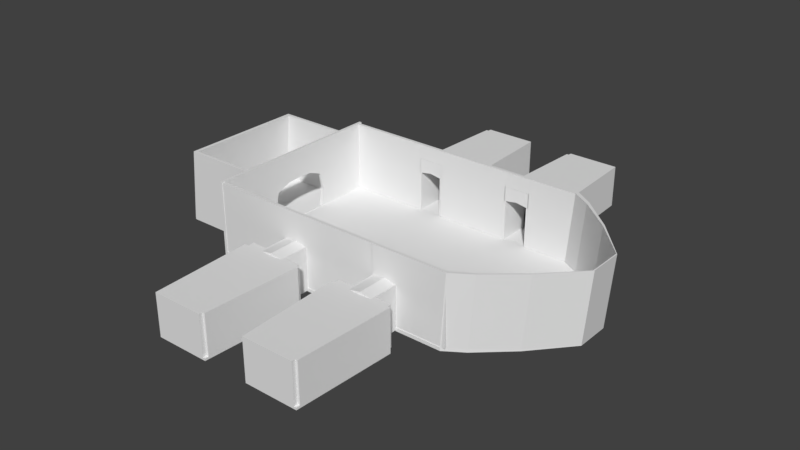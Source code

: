 # Source: Cube.blend  (saved by Blender 2.77.0; exported with 4.5.12 LTS)
import bpy
from mathutils import Matrix  # noqa: F401  (used for matrix-valued properties, if any)

bpy.ops.wm.read_factory_settings(use_empty=True)
scene = bpy.context.scene
scene.name = 'Scene'

# ---- collections
col_collection_1 = bpy.data.collections.new('Collection 1'); scene.collection.children.link(col_collection_1)

# ---- materials (node trees are filled in below, after node groups)
mat_tomb = bpy.data.materials.new('tomb')
mat_tomb.alpha_threshold = 0.0
mat_tomb.use_transparent_shadow = False
mat_tomb.roughness = 0.5

# ---- material node trees

# ---- world
world_world = bpy.data.worlds.new('World'); scene.world = world_world
world_world.color = (0.05088, 0.05088, 0.05088)
world_world.use_sun_shadow = False
world_world.sun_shadow_jitter_overblur = 0.0
world_world.cycles.sampling_method = 'MANUAL'

# ---- meshes
me_cube_001 = bpy.data.meshes.new('Cube.001')
me_cube_001.from_pydata([(-35.97, -14.51, -4.12), (-35.97, -14.51, -3.295), (-35.97, 16.49, -4.12), (-35.97, 16.49, -3.295), (-17.28, -14.51, -4.12), (-17.28, -14.51, -3.295), (-17.28, 16.49, -4.12), (-17.28, 16.49, -3.295), (-17.28, -21.98, -4.12), (-17.28, -21.98, -3.295), (-17.28, 23.96, -4.12), (-17.28, 23.96, -3.295), (44.14, -21.98, -4.12), (44.14, -21.98, -3.295), (44.14, 23.96, -4.12), (44.14, 23.96, -3.295), (48.72, -19.03, -4.067), (48.72, -19.03, -3.348), (48.72, 21.01, -4.067), (48.72, 21.01, -3.348), (56.52, -12.14, -3.943), (56.52, -12.14, -3.471), (56.52, 14.12, -3.943), (56.52, 14.12, -3.471), (64.59, -3.192, -3.782), (64.59, -3.192, -3.632), (64.59, 5.173, -3.782), (64.59, 5.173, -3.632), (-16.59, 23.96, -3.295), (-16.59, 23.96, -4.12), (-16.59, -21.98, -4.12), (-16.59, -21.98, -3.295), (-35.09, 16.49, -3.295), (-35.09, 16.49, -4.12), (-35.09, -14.51, -3.295), (-35.09, -14.51, -4.12), (-35.97, -13.88, -3.295), (-35.97, -13.88, -4.12), (-17.28, -13.88, -3.295), (-17.28, -13.88, -4.12), (-17.28, -21.04, -3.295), (-17.28, -21.04, -4.12), (44.14, -21.04, -3.295), (44.14, -21.04, -4.12), (48.72, -18.21, -3.348), (48.72, -18.21, -4.067), (56.52, -11.6, -3.471), (56.52, -11.6, -3.943), (64.59, -3.022, -3.632), (64.59, -3.022, -3.782), (-16.59, -21.04, -3.295), (-16.59, -21.04, -4.12), (-35.09, -13.88, -3.295), (-35.09, -13.88, -4.12), (-35.97, 15.78, -3.295), (-17.28, 15.78, -4.12), (-17.28, 22.91, -4.12), (44.14, 22.91, -4.12), (48.72, 20.09, -4.067), (56.52, 13.52, -3.943), (64.59, 4.982, -3.782), (-16.59, 22.91, -3.295), (-35.97, 15.78, -4.12), (-17.28, 15.78, -3.295), (-17.28, 22.91, -3.295), (44.14, 22.91, -3.295), (48.72, 20.09, -3.348), (56.52, 13.52, -3.471), (64.59, 4.982, -3.632), (-16.59, 22.91, -4.12), (-35.09, 15.78, -3.295), (-35.09, 15.78, -4.12), (64.31, 5.476, -3.788), (64.31, -3.496, -3.788), (64.31, -3.496, -3.627), (64.31, 5.476, -3.627), (64.31, -3.313, -3.627), (64.31, -3.313, -3.788), (64.31, 5.271, -3.627), (64.31, 5.271, -3.788), (-34.56, 15.78, 13.93), (-34.56, 16.49, 13.93), (-33.69, 16.49, 13.93), (-17.05, 16.49, 13.93), (-17.05, -13.88, 13.93), (-17.05, -14.51, 13.93), (-33.69, -14.51, 13.93), (-34.56, -14.51, 13.93), (45.25, -21.04, 13.77), (45.25, -21.98, 13.77), (50.12, -18.21, 13.88), (50.12, -19.03, 13.88), (50.12, 21.01, 13.88), (45.54, 23.96, 13.93), (57.93, -11.6, 13.76), (57.93, -12.14, 13.76), (57.93, 14.12, 13.76), (65.99, -3.022, 13.6), (65.99, -3.192, 13.6), (65.99, -3.192, 13.45), (65.72, -3.496, 13.6), (65.72, 5.476, 13.6), (-33.69, -13.88, 13.93), (-34.56, -13.88, 13.93), (65.99, 4.982, 13.6), (65.99, -3.022, 13.45), (-33.69, 15.78, 13.93), (65.72, -3.313, 13.6), (-17.05, 15.78, 13.93), (45.54, 22.91, 13.93), (50.12, 20.09, 13.88), (57.93, 13.52, 13.76), (65.99, 5.173, 13.6), (65.72, 5.271, 13.6), (-17.28, -14.51, 13.95), (-17.28, -14.51, 13.13), (-17.28, -21.04, 13.95), (-17.28, -21.98, 13.95), (-17.28, -21.98, 13.13), (-16.59, -21.98, 13.13), (-17.28, 23.96, 13.95), (-16.59, 23.96, 13.95), (-16.59, -21.98, 13.95), (-16.59, 22.91, 13.95), (-17.28, 22.91, 13.95), (-16.59, -21.04, 13.95), (-17.28, -14.51, 5.33), (-17.28, -14.51, 4.505), (-16.59, 23.96, 5.33), (-17.28, 23.96, 5.33), (-16.59, -21.98, 5.33), (-16.59, -21.98, 4.505), (-17.28, 22.91, 5.33), (-16.59, 22.91, 5.33), (-16.59, -21.04, 5.33), (-17.28, -21.98, 4.505), (-17.28, -21.98, 5.33), (-17.28, -21.04, 5.33), (-35.97, -3.227, -4.12), (-17.28, -3.227, -3.295), (-17.28, -5.259, -3.295), (44.14, -5.259, -3.295), (48.72, -4.457, -3.348), (56.52, -2.582, -3.471), (64.59, -0.1478, -3.632), (-16.59, -5.259, -4.12), (-35.09, -3.227, -3.295), (-35.09, -3.227, -4.12), (-35.97, -3.227, -3.295), (-17.28, -3.227, -4.12), (-17.28, -5.259, -4.12), (44.14, -5.259, -4.12), (48.72, -4.457, -4.067), (56.52, -2.582, -3.943), (64.59, -0.1478, -3.782), (-16.59, -5.259, -3.295), (64.31, -0.2303, -3.788), (64.31, -0.2303, -3.627), (65.99, -0.1478, 13.6), (-33.69, -3.227, 13.93), (-34.56, -3.227, 13.93), (65.72, -0.2303, 13.6), (-17.28, -5.259, 13.95), (-16.59, -5.259, 13.95), (-17.28, -5.259, 5.33), (-16.59, -5.259, 5.33), (-35.97, 6.277, -3.295), (-17.28, 6.277, -4.12), (-17.28, 8.824, -4.12), (44.14, 8.824, -4.12), (48.72, 7.819, -4.067), (56.52, 5.468, -3.943), (64.59, 2.417, -3.782), (-16.59, 8.824, -3.295), (64.31, 2.52, -3.627), (-34.56, 6.277, 13.93), (65.72, 2.52, 13.6), (-16.59, 8.824, 13.95), (-17.28, 8.824, 5.33), (-35.97, 6.277, -4.12), (-17.28, 6.277, -3.295), (-17.28, 8.824, -3.295), (44.14, 8.824, -3.295), (48.72, 7.819, -3.348), (56.52, 5.468, -3.471), (64.59, 2.417, -3.632), (-16.59, 8.824, -4.12), (-35.09, 6.277, -3.295), (-35.09, 6.277, -4.12), (64.31, 2.52, -3.788), (65.99, 2.417, 13.6), (-33.69, 6.277, 13.93), (-17.28, 8.824, 13.95), (-16.59, 8.824, 5.33), (-17.28, 1.783, 13.95), (-16.59, 1.783, 6.896), (-16.59, 1.783, 13.95), (-17.28, 1.783, 6.896), (-17.28, -14.51, 1.018), (-16.59, -21.98, 0.1925), (-16.59, -21.04, 1.018), (-17.28, -21.98, 0.1925), (-17.28, -21.04, 1.018), (-17.28, -14.51, 0.1925), (-16.59, -21.98, 1.018), (-17.28, -21.98, 1.018), (-16.59, -6.222, 1.018), (-17.28, -6.222, 1.018), (-16.59, 23.96, 1.018), (-17.28, 23.96, 1.018), (-17.28, 22.91, 1.018), (-16.59, 22.91, 1.018), (-17.28, 9.788, 1.018), (-16.59, 9.788, 1.018), (2.278, -21.85, -3.915), (2.278, -21.85, -3.274), (8.469, -21.85, -3.915), (8.469, -21.85, -3.274), (2.278, -29.05, -3.915), (2.278, -29.05, -3.274), (8.469, -29.05, -3.915), (8.469, -29.05, -3.274), (13.1, -29.05, -3.274), (13.1, -29.05, -3.915), (-2.354, -29.05, -3.274), (-2.354, -29.05, -3.915), (11.96, -53.79, -3.321), (11.96, -53.79, -3.867), (-1.211, -53.79, -3.321), (-1.211, -53.79, -3.867), (2.668, -21.85, -3.274), (2.668, -21.85, -3.915), (2.668, -29.05, -3.274), (2.668, -29.05, -3.915), (-1.378, -29.05, -3.274), (-1.378, -29.05, -3.915), (-0.38, -53.79, -3.321), (-0.38, -53.79, -3.867), (8.209, -21.85, -3.274), (8.209, -29.05, -3.915), (12.45, -29.05, -3.915), (11.4, -53.79, -3.867), (8.209, -21.85, -3.915), (8.209, -29.05, -3.274), (12.45, -29.05, -3.274), (11.4, -53.79, -3.321), (12.0, -52.88, -3.32), (12.0, -52.88, -3.869), (-1.254, -52.88, -3.869), (-1.254, -52.88, -3.32), (-0.417, -52.88, -3.32), (-0.417, -52.88, -3.869), (11.44, -52.88, -3.32), (11.44, -52.88, -3.869), (-1.378, -29.05, -3.274), (-2.354, -29.05, -3.274), (-0.38, -53.79, -3.321), (-1.211, -53.79, -3.321), (-1.254, -52.88, -3.32), (11.4, -53.79, -3.321), (-0.417, -52.88, -3.32), (13.1, -29.05, -3.274), (12.45, -29.05, -3.274), (11.44, -52.88, -3.32), (12.0, -52.88, -3.32), (8.209, -21.87, 6.504), (8.469, -21.87, 6.504), (8.469, -29.07, 6.504), (2.668, -29.07, 6.504), (2.278, -29.07, 6.504), (2.278, -21.87, 6.504), (2.668, -21.87, 6.504), (8.209, -29.07, 6.504), (-1.378, -29.07, 6.504), (-2.354, -29.07, 6.504), (-0.38, -53.81, 6.456), (-1.211, -53.81, 6.456), (-1.254, -52.89, 6.458), (11.4, -53.81, 6.456), (-0.417, -52.89, 6.458), (13.1, -29.07, 6.504), (12.45, -29.07, 6.504), (11.44, -52.89, 6.458), (12.0, -52.89, 6.458), (12.45, -28.09, -3.273), (12.45, -28.11, 6.505), (8.469, -28.11, 6.505), (8.469, -28.09, -3.273), (2.278, -27.51, 6.506), (2.278, -27.49, -3.272), (-1.378, -27.51, 6.506), (-1.378, -27.49, -3.272), (5.439, -29.07, 7.055), (5.439, -21.87, 7.055), (26.72, -21.85, -3.915), (26.72, -21.85, -3.274), (32.91, -21.85, -3.915), (32.91, -21.85, -3.274), (26.72, -29.05, -3.915), (26.72, -29.05, -3.274), (32.91, -29.05, -3.915), (32.91, -29.05, -3.274), (37.54, -29.05, -3.274), (37.54, -29.05, -3.915), (22.09, -29.05, -3.274), (22.09, -29.05, -3.915), (36.4, -53.79, -3.321), (36.4, -53.79, -3.867), (23.23, -53.79, -3.321), (23.23, -53.79, -3.867), (27.11, -21.85, -3.274), (27.11, -21.85, -3.915), (27.11, -29.05, -3.274), (27.11, -29.05, -3.915), (23.06, -29.05, -3.274), (23.06, -29.05, -3.915), (24.06, -53.79, -3.321), (24.06, -53.79, -3.867), (32.65, -21.85, -3.274), (32.65, -29.05, -3.915), (36.89, -29.05, -3.915), (35.84, -53.79, -3.867), (32.65, -21.85, -3.915), (32.65, -29.05, -3.274), (36.89, -29.05, -3.274), (35.84, -53.79, -3.321), (36.44, -52.88, -3.32), (36.44, -52.88, -3.869), (23.19, -52.88, -3.869), (23.19, -52.88, -3.32), (24.02, -52.88, -3.32), (24.02, -52.88, -3.869), (35.88, -52.88, -3.32), (35.88, -52.88, -3.869), (23.06, -29.05, -3.274), (22.09, -29.05, -3.274), (24.06, -53.79, -3.321), (23.23, -53.79, -3.321), (23.19, -52.88, -3.32), (35.84, -53.79, -3.321), (24.02, -52.88, -3.32), (37.54, -29.05, -3.274), (36.89, -29.05, -3.274), (35.88, -52.88, -3.32), (36.44, -52.88, -3.32), (32.65, -21.87, 6.504), (32.91, -21.87, 6.504), (32.91, -29.07, 6.504), (27.11, -29.07, 6.504), (26.72, -29.07, 6.504), (26.72, -21.87, 6.504), (27.11, -21.87, 6.504), (32.65, -29.07, 6.504), (23.06, -29.07, 6.504), (22.09, -29.07, 6.504), (24.06, -53.81, 6.456), (23.23, -53.81, 6.456), (23.19, -52.89, 6.458), (35.84, -53.81, 6.456), (24.02, -52.89, 6.458), (37.54, -29.07, 6.504), (36.89, -29.07, 6.504), (35.88, -52.89, 6.458), (36.44, -52.89, 6.458), (36.89, -28.09, -3.273), (36.89, -28.11, 6.505), (32.91, -28.11, 6.505), (32.91, -28.09, -3.273), (26.72, -27.51, 6.506), (26.72, -27.49, -3.272), (23.06, -27.51, 6.506), (23.06, -27.49, -3.272), (29.88, -29.07, 7.055), (29.88, -21.87, 7.055), (32.91, -22.5, -3.274), (32.91, -22.5, -3.915), (26.72, -22.5, -3.274), (26.72, -22.5, -3.915), (27.11, -22.5, -3.915), (32.65, -22.5, -3.915), (32.91, -22.52, 6.504), (26.72, -22.52, 6.504), (8.209, -21.11, -3.274), (8.469, -21.11, -3.274), (2.278, -21.11, -3.274), (2.668, -21.11, -3.274), (8.209, -21.12, 6.504), (8.469, -21.12, 6.504), (2.278, -21.12, 6.504), (2.668, -21.12, 6.504), (32.65, -21.11, -3.274), (32.91, -21.11, -3.274), (26.72, -21.11, -3.274), (27.11, -21.11, -3.274), (32.65, -21.12, 6.504), (32.91, -21.12, 6.504), (26.72, -21.12, 6.504), (27.11, -21.12, 6.504), (45.18, -21.87, 6.504), (45.18, -21.85, -3.274), (45.18, -21.12, 6.504), (45.18, -21.11, -3.274), (26.76, -21.87, 6.504), (26.76, -21.85, -3.274), (26.76, -21.12, 6.504), (26.76, -21.11, -3.274), (-16.81, -21.85, -3.274), (-16.81, -21.87, 6.504), (-16.81, -21.11, -3.274), (-16.81, -21.12, 6.504), (32.91, -21.87, 13.75), (32.91, -21.12, 13.75), (8.469, -21.87, 13.75), (8.469, -21.12, 13.75), (2.278, -21.87, 13.75), (2.278, -21.12, 13.75), (45.18, -21.87, 13.75), (45.18, -21.12, 13.75), (26.76, -21.87, 13.75), (26.76, -21.12, 13.75), (-16.81, -21.87, 13.75), (-16.81, -21.12, 13.75), (33.74, 23.56, -3.915), (33.74, 23.56, -3.274), (27.55, 23.56, -3.915), (27.55, 23.56, -3.274), (33.74, 30.76, -3.915), (33.74, 30.76, -3.274), (27.55, 30.76, -3.915), (27.55, 30.76, -3.274), (22.92, 30.76, -3.274), (22.92, 30.76, -3.915), (38.38, 30.76, -3.274), (38.38, 30.76, -3.915), (24.06, 55.5, -3.321), (24.06, 55.5, -3.867), (37.23, 55.5, -3.321), (37.23, 55.5, -3.867), (33.35, 23.56, -3.274), (33.35, 23.56, -3.915), (33.35, 30.76, -3.274), (33.35, 30.76, -3.915), (37.4, 30.76, -3.274), (37.4, 30.76, -3.915), (36.4, 55.5, -3.321), (36.4, 55.5, -3.867), (27.81, 23.56, -3.274), (27.81, 30.76, -3.915), (23.57, 30.76, -3.915), (24.62, 55.5, -3.867), (27.81, 23.56, -3.915), (27.81, 30.76, -3.274), (23.57, 30.76, -3.274), (24.62, 55.5, -3.321), (24.02, 54.58, -3.32), (24.02, 54.58, -3.869), (37.28, 54.58, -3.869), (37.28, 54.58, -3.32), (36.44, 54.58, -3.32), (36.44, 54.58, -3.869), (24.58, 54.58, -3.32), (24.58, 54.58, -3.869), (37.4, 30.76, -3.274), (38.38, 30.76, -3.274), (36.4, 55.5, -3.321), (37.23, 55.5, -3.321), (37.28, 54.58, -3.32), (24.62, 55.5, -3.321), (36.44, 54.58, -3.32), (22.92, 30.76, -3.274), (23.57, 30.76, -3.274), (24.58, 54.58, -3.32), (24.02, 54.58, -3.32), (27.81, 23.58, 6.504), (27.55, 23.58, 6.504), (27.55, 30.78, 6.504), (33.35, 30.78, 6.504), (33.74, 30.78, 6.504), (33.74, 23.58, 6.504), (33.35, 23.58, 6.504), (27.81, 30.78, 6.504), (37.4, 30.78, 6.504), (38.38, 30.78, 6.504), (36.4, 55.52, 6.456), (37.23, 55.52, 6.456), (37.28, 54.6, 6.458), (24.62, 55.52, 6.456), (36.44, 54.6, 6.458), (22.92, 30.78, 6.504), (23.57, 30.78, 6.504), (24.58, 54.6, 6.458), (24.02, 54.6, 6.458), (23.57, 29.8, -3.273), (23.57, 29.82, 6.505), (27.55, 29.82, 6.505), (27.55, 29.8, -3.273), (33.74, 29.21, 6.506), (33.74, 29.19, -3.272), (37.4, 29.21, 6.506), (37.4, 29.19, -3.272), (30.58, 30.78, 7.055), (30.58, 23.58, 7.055), (9.304, 23.56, -3.915), (9.304, 23.56, -3.274), (3.112, 23.56, -3.915), (3.112, 23.56, -3.274), (9.304, 30.76, -3.915), (9.304, 30.76, -3.274), (3.113, 30.76, -3.915), (3.113, 30.76, -3.274), (-1.519, 30.76, -3.274), (-1.519, 30.76, -3.915), (13.94, 30.76, -3.274), (13.94, 30.76, -3.915), (-0.3764, 55.5, -3.321), (-0.3764, 55.5, -3.867), (12.79, 55.5, -3.321), (12.79, 55.5, -3.867), (8.913, 23.56, -3.274), (8.913, 23.56, -3.915), (8.913, 30.76, -3.274), (8.913, 30.76, -3.915), (12.96, 30.76, -3.274), (12.96, 30.76, -3.915), (11.96, 55.5, -3.321), (11.96, 55.5, -3.867), (3.373, 23.56, -3.274), (3.373, 30.76, -3.915), (-0.8694, 30.76, -3.915), (0.1769, 55.5, -3.867), (3.373, 23.56, -3.915), (3.373, 30.76, -3.274), (-0.8694, 30.76, -3.274), (0.1769, 55.5, -3.321), (-0.4187, 54.58, -3.32), (-0.4187, 54.58, -3.869), (12.84, 54.58, -3.869), (12.84, 54.58, -3.32), (12.0, 54.58, -3.32), (12.0, 54.58, -3.869), (0.1382, 54.58, -3.32), (0.1382, 54.58, -3.869), (12.96, 30.76, -3.274), (13.94, 30.76, -3.274), (11.96, 55.5, -3.321), (12.79, 55.5, -3.321), (12.84, 54.58, -3.32), (0.1769, 55.5, -3.321), (12.0, 54.58, -3.32), (-1.519, 30.76, -3.274), (-0.8694, 30.76, -3.274), (0.1382, 54.58, -3.32), (-0.4187, 54.58, -3.32), (3.373, 23.58, 6.504), (3.112, 23.58, 6.504), (3.113, 30.78, 6.504), (8.913, 30.78, 6.504), (9.304, 30.78, 6.504), (9.304, 23.58, 6.504), (8.913, 23.58, 6.504), (3.373, 30.78, 6.504), (12.96, 30.78, 6.504), (13.94, 30.78, 6.504), (11.96, 55.52, 6.456), (12.79, 55.52, 6.456), (12.84, 54.6, 6.458), (0.1769, 55.52, 6.456), (12.0, 54.6, 6.458), (-1.519, 30.78, 6.504), (-0.8694, 30.78, 6.504), (0.1382, 54.6, 6.458), (-0.4187, 54.6, 6.458), (-0.8694, 29.8, -3.273), (-0.8694, 29.82, 6.505), (3.112, 29.82, 6.505), (3.112, 29.8, -3.273), (9.304, 29.21, 6.506), (9.304, 29.19, -3.272), (12.96, 29.21, 6.506), (12.96, 29.19, -3.272), (6.143, 30.78, 7.055), (6.143, 23.58, 7.055), (3.112, 24.21, -3.274), (3.112, 24.21, -3.915), (9.304, 24.21, -3.274), (9.304, 24.21, -3.915), (8.913, 24.21, -3.915), (3.373, 24.21, -3.915), (3.112, 24.23, 6.504), (9.304, 24.23, 6.504), (27.81, 22.81, -3.274), (27.55, 22.81, -3.274), (33.74, 22.81, -3.274), (33.35, 22.81, -3.274), (27.81, 22.83, 6.504), (27.55, 22.83, 6.504), (33.74, 22.83, 6.504), (33.35, 22.83, 6.504), (3.373, 22.81, -3.274), (3.112, 22.81, -3.274), (9.304, 22.81, -3.274), (8.913, 22.81, -3.274), (3.373, 22.83, 6.504), (3.112, 22.83, 6.504), (9.304, 22.83, 6.504), (8.913, 22.83, 6.504), (-16.61, 23.58, 6.504), (-16.61, 23.56, -3.274), (-16.61, 22.83, 6.504), (-16.61, 22.81, -3.274), (9.247, 23.58, 6.504), (9.247, 23.56, -3.274), (9.247, 22.83, 6.504), (9.247, 22.81, -3.274), (45.54, 23.56, -3.274), (45.54, 23.58, 6.504), (45.54, 22.81, -3.274), (45.54, 22.83, 6.504), (3.112, 23.58, 13.75), (3.112, 22.83, 13.75), (27.55, 23.58, 13.75), (27.55, 22.83, 13.75), (33.74, 23.58, 13.75), (33.74, 22.83, 13.75), (-16.61, 23.58, 13.75), (-16.61, 22.83, 13.75), (9.247, 23.58, 13.75), (9.247, 22.83, 13.75), (45.54, 23.58, 13.75), (45.54, 22.83, 13.75), (8.209, -21.87, 13.7), (8.469, -21.87, 13.7), (2.278, -21.87, 13.7), (2.668, -21.87, 13.7), (32.65, -21.87, 13.7), (32.91, -21.87, 13.7), (26.72, -21.87, 13.7), (27.11, -21.87, 13.7), (8.209, -21.12, 13.7), (8.469, -21.12, 13.7), (2.278, -21.12, 13.7), (2.668, -21.12, 13.7), (32.65, -21.12, 13.7), (32.91, -21.12, 13.7), (26.72, -21.12, 13.7), (27.11, -21.12, 13.7), (26.72, -21.87, 10.1), (26.72, -21.12, 10.1), (27.11, -21.12, 10.1), (27.11, -21.87, 10.1), (32.91, -21.87, 10.1), (32.65, -21.87, 10.1), (32.91, -21.12, 10.1), (32.65, -21.12, 10.1), (32.65, -21.87, 6.504), (27.11, -21.87, 6.504), (29.88, -21.87, 7.055), (32.65, -21.12, 6.504), (27.11, -21.12, 6.504), (27.11, -21.12, 10.1), (27.11, -21.87, 10.1), (32.65, -21.87, 10.1), (32.65, -21.12, 10.1), (29.88, -21.87, 10.1), (29.88, -21.12, 10.1), (29.88, -21.12, 7.017), (29.88, -21.87, 7.017), (8.226, -21.87, 6.504), (2.685, -21.87, 6.504), (5.455, -21.87, 7.055), (8.226, -21.12, 6.504), (2.685, -21.12, 6.504), (2.685, -21.12, 10.1), (2.685, -21.87, 10.1), (8.226, -21.87, 10.1), (8.226, -21.12, 10.1), (5.455, -21.87, 10.1), (5.455, -21.12, 10.1), (5.455, -21.12, 7.017), (5.455, -21.87, 7.017), (3.063, 23.58, 6.504), (9.304, 23.58, 6.504), (6.183, 23.58, 7.055), (3.063, 22.83, 6.504), (9.304, 22.83, 6.504), (9.304, 22.83, 10.1), (9.304, 23.58, 10.1), (3.063, 23.58, 10.1), (3.063, 22.83, 10.1), (6.183, 23.58, 10.1), (6.183, 22.83, 10.1), (6.183, 22.83, 7.017), (6.183, 23.58, 7.017), (27.46, 23.57, 6.504), (33.84, 23.57, 6.504), (30.65, 23.57, 7.055), (27.46, 22.83, 6.504), (33.84, 22.83, 6.504), (33.84, 22.83, 10.1), (33.84, 23.57, 10.1), (27.46, 23.57, 10.1), (27.46, 22.83, 10.1), (30.65, 23.57, 10.1), (30.65, 22.83, 10.1), (30.65, 22.83, 7.017), (30.65, 23.57, 7.017), (30.36, -21.12, 13.7), (30.36, -21.87, 13.7), (29.4, -21.87, 13.7), (29.4, -21.12, 13.7), (29.4, -21.12, 10.1), (29.4, -21.87, 10.1), (30.36, -21.87, 10.1), (30.36, -21.12, 10.1), (8.469, -21.87, 10.1), (8.209, -21.87, 10.1), (8.209, -21.12, 10.1), (8.469, -21.12, 10.1), (2.278, -21.87, 10.1), (2.278, -21.12, 10.1), (2.668, -21.12, 10.1), (2.668, -21.87, 10.1), (4.938, -21.12, 13.7), (4.938, -21.87, 13.7), (5.939, -21.12, 13.7), (5.939, -21.87, 13.7), (5.939, -21.12, 10.1), (5.939, -21.87, 10.1), (4.938, -21.12, 10.1), (4.938, -21.87, 10.1), (3.112, 23.58, 10.13), (3.112, 22.83, 10.13), (-16.61, 23.58, 10.13), (-16.61, 22.83, 10.13), (27.55, 23.58, 10.13), (27.55, 22.83, 10.13), (9.247, 22.83, 10.13), (9.247, 23.58, 10.13), (45.54, 22.83, 10.13), (33.74, 22.83, 10.13), (33.74, 23.58, 10.13), (45.54, 23.58, 10.13), (30.38, 23.58, 13.75), (30.38, 22.83, 13.75), (30.92, 23.58, 13.75), (30.92, 22.83, 13.75), (30.38, 23.58, 10.13), (30.92, 23.58, 10.13), (30.38, 22.83, 10.13), (30.92, 22.83, 10.13), (5.528, 23.58, 13.75), (5.528, 22.83, 13.75), (6.832, 23.58, 13.75), (6.832, 22.83, 13.75), (5.528, 23.58, 10.13), (5.528, 22.83, 10.13), (6.832, 22.83, 10.13), (6.832, 23.58, 10.13), (-17.28, 6.277, -3.136), (-17.28, -3.227, -3.136), (-17.28, -5.259, -3.136), (-16.59, -5.259, -3.136), (-16.59, 8.824, -3.136), (-17.28, 8.824, -3.136), (-17.28, -1.738, 13.95), (-16.59, -1.738, 6.725), (-16.59, -1.738, 13.95), (-17.28, -1.738, 6.725), (-16.59, 5.304, 13.95), (-17.28, 5.304, 6.725), (-17.28, 5.304, 13.95), (-16.59, 5.304, 6.725)], [], [(54, 3, 2, 62), (32, 7, 6, 33), (193, 133, 123, 177), (34, 1, 0, 35), (71, 33, 6, 55), (68, 27, 112, 104), (29, 28, 15, 14), (55, 6, 10, 56), (38, 5, 9, 40), (6, 7, 11, 10), (57, 14, 18, 58), (69, 29, 14, 57), (50, 31, 13, 42), (31, 30, 12, 13), (17, 16, 20, 21), (49, 48, 97, 105), (13, 12, 16, 17), (14, 15, 19, 18), (79, 72, 26, 60), (18, 19, 23, 22), (58, 18, 22, 59), (148, 36, 103, 160), (1, 34, 86, 87), (76, 46, 94, 107), (74, 73, 24, 25), (72, 75, 27, 26), (129, 132, 124, 120), (131, 130, 122, 119), (56, 10, 29, 69), (10, 11, 28, 29), (74, 25, 98, 100), (62, 2, 33, 71), (5, 34, 35, 4), (3, 32, 33, 2), (0, 37, 53, 35), (70, 63, 108, 106), (8, 41, 51, 30), (126, 127, 115, 114), (27, 75, 101, 112), (144, 48, 49, 154), (142, 44, 46, 143), (16, 45, 47, 20), (73, 77, 49, 24), (141, 42, 44, 142), (155, 50, 42, 141), (30, 51, 43, 12), (12, 43, 45, 16), (139, 38, 40, 140), (4, 39, 41, 8), (34, 5, 85, 86), (35, 53, 39, 4), (1, 36, 37, 0), (7, 63, 64, 11), (28, 61, 65, 15), (19, 15, 93, 92), (21, 74, 100, 95), (27, 68, 60, 26), (15, 65, 109, 93), (128, 129, 120, 121), (179, 62, 71, 188), (180, 63, 70, 187), (168, 56, 69, 186), (170, 58, 59, 171), (189, 79, 60, 172), (186, 69, 57, 169), (169, 57, 58, 170), (167, 55, 56, 168), (42, 13, 89, 88), (188, 71, 55, 167), (166, 54, 62, 179), (171, 59, 79, 189), (13, 17, 91, 89), (20, 47, 77, 73), (143, 46, 76, 157), (22, 23, 75, 72), (21, 20, 73, 74), (5, 38, 84, 85), (59, 22, 72, 79), (106, 82, 81, 80), (88, 89, 91, 90), (90, 91, 95, 94), (97, 98, 99, 105), (107, 100, 98, 97), (108, 83, 82, 106), (85, 84, 102, 86), (161, 107, 97, 158), (86, 102, 103, 87), (93, 109, 110, 92), (92, 110, 111, 96), (101, 113, 104, 112), (191, 106, 80, 175), (96, 111, 113, 101), (94, 95, 100, 107), (75, 23, 96, 101), (46, 44, 90, 94), (67, 78, 113, 111), (185, 68, 104, 190), (24, 49, 105, 99), (17, 21, 95, 91), (36, 1, 87, 103), (3, 54, 80, 81), (44, 42, 88, 90), (23, 19, 92, 96), (65, 66, 110, 109), (157, 76, 107, 161), (187, 70, 106, 191), (7, 32, 82, 83), (66, 67, 111, 110), (63, 7, 83, 108), (25, 24, 99, 98), (32, 3, 81, 82), (38, 52, 102, 84), (114, 115, 118, 117), (117, 118, 119, 122), (116, 117, 122, 125), (162, 116, 125, 163), (120, 124, 123, 121), (135, 131, 119, 118), (127, 135, 118, 115), (133, 128, 121, 123), (137, 136, 117, 116), (136, 126, 114, 117), (130, 134, 125, 122), (164, 137, 116, 162), (207, 202, 137, 164), (204, 200, 134, 130), (205, 198, 126, 136), (202, 205, 136, 137), (211, 208, 128, 133), (203, 201, 135, 127), (201, 199, 131, 135), (208, 209, 129, 128), (198, 203, 127, 126), (199, 204, 130, 131), (209, 210, 132, 129), (213, 211, 133, 193), (200, 206, 165, 134), (765, 195, 196, 766), (767, 164, 162, 764), (764, 162, 163, 766), (52, 146, 159, 102), (174, 157, 161, 176), (48, 144, 158, 97), (102, 159, 160, 103), (176, 161, 158, 190), (184, 143, 157, 174), (47, 153, 156, 77), (36, 148, 138, 37), (53, 147, 149, 39), (39, 149, 150, 41), (43, 151, 152, 45), (51, 145, 151, 43), (77, 156, 154, 49), (45, 152, 153, 47), (41, 150, 145, 51), (38, 139, 146, 52), (37, 138, 147, 53), (180, 139, 140, 181), (173, 155, 141, 182), (182, 141, 142, 183), (183, 142, 143, 184), (185, 144, 154, 172), (166, 148, 160, 175), (134, 165, 163, 125), (54, 166, 175, 80), (68, 185, 172, 60), (66, 183, 184, 67), (65, 182, 183, 66), (61, 173, 182, 65), (63, 180, 181, 64), (67, 184, 174, 78), (113, 176, 190, 104), (78, 174, 176, 113), (124, 192, 177, 123), (132, 178, 192, 124), (210, 212, 178, 132), (770, 194, 196, 768), (146, 187, 191, 159), (144, 185, 190, 158), (159, 191, 175, 160), (153, 171, 189, 156), (148, 166, 179, 138), (147, 188, 167, 149), (149, 167, 168, 150), (151, 169, 170, 152), (145, 186, 169, 151), (156, 189, 172, 154), (152, 170, 171, 153), (150, 168, 186, 145), (139, 180, 187, 146), (138, 179, 188, 147), (771, 193, 177, 768), (769, 197, 194, 770), (206, 155, 140, 207), (155, 173, 762, 761), (181, 180, 758, 763), (180, 139, 759, 758), (765, 165, 164, 767), (769, 178, 193, 771), (212, 181, 173, 213), (165, 206, 207, 164), (50, 155, 206, 200), (30, 31, 204, 199), (5, 4, 203, 198), (8, 30, 199, 201), (4, 8, 201, 203), (40, 9, 205, 202), (9, 5, 198, 205), (31, 50, 200, 204), (140, 40, 202, 207), (178, 212, 213, 193), (64, 181, 212, 210), (173, 61, 211, 213), (11, 64, 210, 209), (28, 11, 209, 208), (61, 28, 208, 211), (238, 217, 216, 242), (217, 221, 220, 216), (219, 218, 225, 224), (219, 215, 214, 218), (242, 216, 220, 239), (219, 232, 268, 269), (247, 246, 226, 227), (239, 220, 223, 240), (232, 219, 224, 234), (220, 221, 222, 223), (236, 228, 229, 237), (253, 247, 227, 241), (224, 249, 258, 255), (249, 248, 229, 228), (244, 252, 263, 262), (248, 251, 237, 229), (245, 236, 237, 241), (243, 232, 234, 244), (218, 233, 235, 225), (263, 260, 279, 282), (214, 231, 233, 218), (215, 230, 231, 214), (221, 243, 244, 222), (226, 245, 241, 227), (246, 252, 245, 226), (251, 253, 241, 237), (233, 239, 240, 235), (232, 243, 238, 230), (231, 242, 239, 233), (230, 238, 242, 231), (235, 240, 253, 251), (252, 246, 264, 263), (225, 235, 251, 248), (244, 234, 250, 252), (224, 225, 248, 249), (228, 236, 256, 257), (240, 223, 247, 253), (223, 222, 246, 247), (217, 238, 382, 383), (263, 264, 283, 282), (238, 243, 272, 265), (256, 259, 278, 275), (246, 222, 261, 264), (222, 244, 262, 261), (250, 234, 254, 260), (234, 224, 255, 254), (252, 250, 260, 263), (245, 252, 263, 259), (249, 228, 257, 258), (236, 245, 259, 256), (272, 267, 266, 265), (269, 268, 271, 270), (279, 277, 276, 275), (282, 279, 275, 278), (280, 281, 282, 283), (273, 274, 277, 279), (261, 262, 281, 280), (259, 263, 282, 278), (318, 345, 394, 390), (264, 261, 280, 283), (254, 255, 274, 273), (255, 258, 277, 274), (215, 219, 269, 270), (257, 256, 275, 276), (260, 254, 273, 279), (221, 217, 266, 267), (232, 230, 271, 268), (258, 257, 276, 277), (262, 263, 282, 281), (243, 221, 267, 272), (221, 262, 284, 287), (284, 287, 286, 285), (262, 284, 285, 281), (281, 285, 286, 267), (267, 221, 287, 286), (262, 281, 267, 221), (219, 269, 288, 289), (290, 288, 289, 291), (254, 219, 289, 291), (273, 290, 291, 254), (269, 288, 290, 273), (273, 254, 219, 269), (292, 268, 271, 293), (267, 281, 282), (272, 267, 282), (279, 268, 292, 272, 282), (268, 279, 269), (273, 269, 279), (272, 292, 293, 265), (318, 297, 296, 322), (374, 301, 300, 375), (299, 298, 305, 304), (376, 295, 294, 377), (379, 375, 300, 319), (299, 312, 348, 349), (327, 326, 306, 307), (319, 300, 303, 320), (312, 299, 304, 314), (300, 301, 302, 303), (316, 308, 309, 317), (333, 327, 307, 321), (304, 329, 338, 335), (329, 328, 309, 308), (324, 332, 343, 342), (328, 331, 317, 309), (325, 316, 317, 321), (323, 312, 314, 324), (298, 313, 315, 305), (343, 340, 359, 362), (377, 378, 313, 298), (295, 310, 311, 294), (301, 323, 324, 302), (306, 325, 321, 307), (326, 332, 325, 306), (331, 333, 321, 317), (313, 319, 320, 315), (312, 323, 318, 310), (378, 379, 319, 313), (310, 318, 322, 311), (315, 320, 333, 331), (332, 326, 344, 343), (305, 315, 331, 328), (324, 314, 330, 332), (304, 305, 328, 329), (308, 316, 336, 337), (320, 303, 327, 333), (303, 302, 326, 327), (271, 230, 385, 389), (343, 344, 363, 362), (318, 323, 352, 345), (336, 339, 358, 355), (326, 302, 341, 344), (302, 324, 342, 341), (330, 314, 334, 340), (314, 304, 335, 334), (332, 330, 340, 343), (325, 332, 343, 339), (329, 308, 337, 338), (316, 325, 339, 336), (352, 347, 380, 346, 345), (349, 348, 351, 350, 381), (359, 357, 356, 355), (362, 359, 355, 358), (360, 361, 362, 363), (353, 354, 357, 359), (341, 342, 361, 360), (339, 343, 362, 358), (650, 652, 643, 635), (344, 341, 360, 363), (334, 335, 354, 353), (335, 338, 357, 354), (376, 299, 349, 381), (337, 336, 355, 356), (340, 334, 353, 359), (374, 297, 346, 380), (312, 310, 351, 348), (338, 337, 356, 357), (342, 343, 362, 361), (323, 301, 347, 352), (301, 342, 364, 367), (364, 367, 366, 365), (342, 364, 365, 361), (361, 365, 366, 347), (347, 301, 367, 366), (342, 361, 347, 301), (299, 349, 368, 369), (370, 368, 369, 371), (334, 299, 369, 371), (353, 370, 371, 334), (349, 368, 370, 353), (353, 334, 299, 349), (372, 348, 351, 373), (347, 361, 362), (352, 347, 362), (359, 348, 372, 352, 362), (348, 359, 349), (353, 349, 359), (352, 372, 373, 345), (301, 374, 380, 347), (295, 376, 381, 350), (311, 322, 379, 378), (294, 311, 378, 377), (322, 296, 375, 379), (299, 376, 377, 298), (297, 374, 375, 296), (385, 384, 388, 389), (383, 382, 386, 387), (393, 392, 396, 397), (391, 390, 394, 395), (310, 295, 392, 393), (642, 653, 713, 706), (346, 297, 399, 398), (295, 350, 396, 392), (651, 650, 635, 634), (238, 265, 386, 382), (351, 310, 393, 397), (297, 318, 390, 391), (230, 215, 384, 385), (217, 383, 405, 403), (404, 387, 413, 419), (647, 646, 636, 644), (398, 399, 401, 400), (387, 266, 412, 413), (297, 391, 401, 399), (391, 395, 400, 401), (402, 403, 405, 404), (383, 387, 404, 405), (266, 217, 403, 402), (388, 409, 421, 415), (406, 407, 409, 408), (215, 270, 407, 406), (388, 384, 408, 409), (384, 215, 406, 408), (414, 415, 421, 420), (411, 410, 416, 417), (413, 412, 418, 419), (407, 270, 414, 420), (402, 404, 419, 418), (395, 346, 410, 411), (266, 402, 418, 412), (346, 398, 416, 410), (409, 407, 420, 421), (398, 400, 417, 416), (270, 388, 415, 414), (400, 395, 411, 417), (446, 425, 424, 450), (425, 429, 428, 424), (427, 426, 433, 432), (427, 423, 422, 426), (450, 424, 428, 447), (427, 440, 476, 477), (455, 454, 434, 435), (447, 428, 431, 448), (440, 427, 432, 442), (428, 429, 430, 431), (444, 436, 437, 445), (461, 455, 435, 449), (432, 457, 466, 463), (457, 456, 437, 436), (452, 460, 471, 470), (456, 459, 445, 437), (453, 444, 445, 449), (451, 440, 442, 452), (426, 441, 443, 433), (471, 468, 487, 490), (422, 439, 441, 426), (423, 438, 439, 422), (429, 451, 452, 430), (434, 453, 449, 435), (454, 460, 453, 434), (459, 461, 449, 445), (441, 447, 448, 443), (440, 451, 446, 438), (439, 450, 447, 441), (438, 446, 450, 439), (443, 448, 461, 459), (460, 454, 472, 471), (433, 443, 459, 456), (452, 442, 458, 460), (432, 433, 456, 457), (436, 444, 464, 465), (448, 431, 455, 461), (431, 430, 454, 455), (425, 446, 590, 591), (471, 472, 491, 490), (446, 451, 480, 473), (464, 467, 486, 483), (454, 430, 469, 472), (430, 452, 470, 469), (458, 442, 462, 468), (442, 432, 463, 462), (460, 458, 468, 471), (453, 460, 471, 467), (457, 436, 465, 466), (444, 453, 467, 464), (480, 475, 474, 473), (477, 476, 479, 478), (487, 485, 484, 483), (490, 487, 483, 486), (488, 489, 490, 491), (481, 482, 485, 487), (469, 470, 489, 488), (467, 471, 490, 486), (526, 553, 602, 598), (472, 469, 488, 491), (462, 463, 482, 481), (463, 466, 485, 482), (423, 427, 477, 478), (465, 464, 483, 484), (468, 462, 481, 487), (429, 425, 474, 475), (440, 438, 479, 476), (466, 465, 484, 485), (470, 471, 490, 489), (451, 429, 475, 480), (429, 470, 492, 495), (492, 495, 494, 493), (470, 492, 493, 489), (489, 493, 494, 475), (475, 429, 495, 494), (470, 489, 475, 429), (427, 477, 496, 497), (498, 496, 497, 499), (462, 427, 497, 499), (481, 498, 499, 462), (477, 496, 498, 481), (481, 462, 427, 477), (500, 476, 479, 501), (475, 489, 490), (480, 475, 490), (487, 476, 500, 480, 490), (476, 487, 477), (481, 477, 487), (480, 500, 501, 473), (526, 505, 504, 530), (582, 509, 508, 583), (507, 506, 513, 512), (584, 503, 502, 585), (587, 583, 508, 527), (507, 520, 556, 557), (535, 534, 514, 515), (527, 508, 511, 528), (520, 507, 512, 522), (508, 509, 510, 511), (524, 516, 517, 525), (541, 535, 515, 529), (512, 537, 546, 543), (537, 536, 517, 516), (532, 540, 551, 550), (536, 539, 525, 517), (533, 524, 525, 529), (531, 520, 522, 532), (506, 521, 523, 513), (551, 548, 567, 570), (585, 586, 521, 506), (503, 518, 519, 502), (509, 531, 532, 510), (514, 533, 529, 515), (534, 540, 533, 514), (539, 541, 529, 525), (521, 527, 528, 523), (520, 531, 526, 518), (586, 587, 527, 521), (518, 526, 530, 519), (523, 528, 541, 539), (540, 534, 552, 551), (513, 523, 539, 536), (532, 522, 538, 540), (512, 513, 536, 537), (516, 524, 544, 545), (528, 511, 535, 541), (511, 510, 534, 535), (479, 438, 593, 597), (551, 552, 571, 570), (526, 531, 560, 553), (544, 547, 566, 563), (534, 510, 549, 552), (510, 532, 550, 549), (538, 522, 542, 548), (522, 512, 543, 542), (540, 538, 548, 551), (533, 540, 551, 547), (537, 516, 545, 546), (524, 533, 547, 544), (560, 555, 588, 554, 553), (557, 556, 559, 558, 589), (567, 565, 564, 563), (570, 567, 563, 566), (568, 569, 570, 571), (561, 562, 565, 567), (549, 550, 569, 568), (547, 551, 570, 566), (553, 554, 603, 602), (552, 549, 568, 571), (542, 543, 562, 561), (543, 546, 565, 562), (584, 507, 557, 589), (545, 544, 563, 564), (548, 542, 561, 567), (582, 505, 554, 588), (520, 518, 559, 556), (546, 545, 564, 565), (550, 551, 570, 569), (531, 509, 555, 560), (509, 550, 572, 575), (572, 575, 574, 573), (550, 572, 573, 569), (569, 573, 574, 555), (555, 509, 575, 574), (550, 569, 555, 509), (507, 557, 576, 577), (578, 576, 577, 579), (542, 507, 577, 579), (561, 578, 579, 542), (557, 576, 578, 561), (561, 542, 507, 557), (580, 556, 559, 581), (555, 569, 570), (560, 555, 570), (567, 556, 580, 560, 570), (556, 567, 557), (561, 557, 567), (560, 580, 581, 553), (509, 582, 588, 555), (503, 584, 589, 558), (519, 530, 587, 586), (502, 519, 586, 585), (530, 504, 583, 587), (507, 584, 585, 506), (505, 582, 583, 504), (593, 592, 596, 597), (591, 590, 594, 595), (601, 600, 604, 605), (599, 598, 602, 603), (518, 503, 600, 601), (473, 474, 595, 594), (554, 505, 607, 606), (503, 558, 604, 600), (558, 559, 605, 604), (446, 473, 594, 590), (559, 518, 601, 605), (505, 526, 598, 599), (438, 423, 592, 593), (425, 591, 613, 611), (736, 735, 621, 627), (478, 479, 597, 596), (606, 607, 609, 608), (734, 620, 742, 746), (505, 599, 609, 607), (599, 603, 608, 609), (610, 611, 613, 612), (591, 595, 612, 613), (474, 425, 611, 610), (739, 738, 629, 623), (614, 615, 617, 616), (423, 478, 615, 614), (596, 592, 616, 617), (592, 423, 614, 616), (622, 623, 629, 628), (619, 618, 624, 625), (621, 620, 626, 627), (741, 740, 622, 628), (736, 627, 753, 756), (619, 731, 755, 751), (734, 737, 626, 620), (730, 732, 624, 618), (738, 741, 628, 629), (732, 733, 625, 624), (735, 734, 746, 748), (733, 731, 619, 625), (634, 635, 643, 642), (630, 631, 639, 638), (636, 637, 645, 644), (632, 633, 641, 640), (719, 718, 632, 640), (715, 714, 631, 630), (717, 716, 638, 639), (653, 651, 712, 713), (646, 649, 637, 636), (652, 653, 642, 643), (714, 717, 639, 631), (720, 719, 640, 641), (648, 647, 644, 645), (716, 715, 727, 726), (630, 638, 724, 725), (718, 721, 633, 632), (397, 396, 647, 648), (350, 351, 649, 646), (396, 350, 646, 647), (351, 397, 648, 649), (395, 394, 653, 652), (394, 345, 651, 653), (345, 346, 650, 651), (346, 395, 652, 650), (660, 656, 661, 663), (661, 656, 654), (655, 660, 656), (664, 665, 658, 659), (664, 663, 661, 662), (665, 666, 655, 658), (657, 654, 666, 665), (659, 660, 663, 664), (662, 657, 665, 664), (673, 669, 674, 676), (674, 669, 667), (668, 673, 669), (677, 678, 671, 672), (677, 676, 674, 675), (678, 679, 668, 671), (670, 667, 679, 678), (672, 673, 676, 677), (675, 670, 678, 677), (686, 682, 687, 689), (687, 682, 680), (681, 686, 682), (690, 691, 684, 685), (690, 689, 687, 688), (691, 692, 681, 684), (683, 680, 692, 691), (685, 686, 689, 690), (688, 683, 691, 690), (699, 695, 700, 702), (700, 695, 693), (694, 699, 695), (703, 704, 697, 698), (703, 702, 700, 701), (704, 705, 694, 697), (696, 693, 705, 704), (698, 699, 702, 703), (701, 696, 704, 703), (711, 710, 709, 708), (713, 712, 707, 706), (651, 634, 707, 712), (649, 648, 710, 711), (637, 649, 711, 708), (634, 642, 706, 707), (648, 645, 709, 710), (645, 637, 708, 709), (710, 709, 706, 713), (706, 709, 708, 707), (707, 708, 711, 712), (386, 265, 715, 716), (266, 387, 717, 714), (387, 386, 716, 717), (265, 266, 714, 715), (270, 271, 721, 718), (271, 389, 720, 721), (389, 388, 719, 720), (388, 270, 718, 719), (726, 727, 725, 724), (729, 728, 722, 723), (641, 633, 723, 722), (721, 720, 728, 729), (633, 721, 729, 723), (715, 630, 725, 727), (720, 641, 722, 728), (638, 716, 726, 724), (728, 722, 724, 726), (724, 722, 723, 725), (725, 723, 729, 727), (608, 603, 731, 733), (606, 608, 733, 732), (554, 606, 732, 730), (603, 554, 730, 731), (474, 610, 737, 734), (610, 612, 736, 737), (595, 474, 734, 735), (612, 595, 735, 736), (478, 596, 739, 740), (617, 615, 741, 738), (615, 478, 740, 741), (596, 617, 738, 739), (748, 746, 742, 743), (747, 749, 745, 744), (620, 621, 743, 742), (739, 623, 745, 749), (622, 740, 747, 744), (623, 622, 744, 745), (740, 739, 749, 747), (621, 735, 748, 743), (749, 745, 743, 748), (744, 742, 743, 745), (747, 746, 742, 744), (757, 756, 753, 752), (755, 754, 750, 751), (627, 626, 752, 753), (737, 736, 756, 757), (626, 737, 757, 752), (618, 619, 751, 750), (730, 618, 750, 754), (731, 730, 754, 755), (753, 751, 755, 756), (752, 757, 754, 750), (752, 750, 751, 753), (761, 759, 760), (762, 758, 759, 761), (762, 763, 758), (173, 181, 763, 762), (140, 155, 761, 760), (139, 140, 760, 759), (195, 765, 767, 197), (194, 764, 766, 196), (197, 767, 764, 194), (165, 765, 766, 163), (197, 769, 771, 195), (178, 769, 770, 192), (195, 771, 768, 196), (192, 770, 768, 177)])
me_cube_001.materials.append(mat_tomb)
me_cube_001.use_remesh_preserve_volume = False
me_cube_001.use_remesh_preserve_attributes = False
me_cube_001.use_mirror_vertex_groups = False
me_cube_001.update()

# ---- objects
ob_cube = bpy.data.objects.new('Cube', me_cube_001)

# ---- transforms, parenting, visibility, modifiers, constraints
ob_cube.location = (0.0, 0.0, 0.0)
ob_cube.lineart.crease_threshold = 0.0

# ---- collection membership
col_collection_1.objects.link(ob_cube)

# ---- scene / render settings (as saved in the file)
scene.frame_start = 1; scene.frame_end = 250; scene.frame_set(1)
scene.render.engine = 'BLENDER_EEVEE_NEXT'
scene.render.resolution_percentage = 50
scene.render.dither_intensity = 0.0
scene.cycles.use_denoising = False
scene.cycles.samples = 128
scene.cycles.sampling_pattern = 'TABULATED_SOBOL'
scene.cycles.light_sampling_threshold = 0.0
scene.cycles.use_adaptive_sampling = False
scene.cycles.use_light_tree = False
scene.cycles.blur_glossy = 0.0
scene.cycles.sample_clamp_indirect = 0.0
scene.view_settings.view_transform = 'Standard'
bpy.context.view_layer.update()

# ---- added for rendering (the .blend has no active camera and no usable light): camera, sun
cam_auto = bpy.data.cameras.new('AutoCamera')
cam_auto.lens = 50.0
cam_auto.sensor_width = 36.0
cam_auto.clip_end = 2445.09
ob_auto_camera = bpy.data.objects.new('AutoCamera', cam_auto)
scene.collection.objects.link(ob_auto_camera)
ob_auto_camera.location = (154.334, -166.333, 116.375)
ob_auto_camera.rotation_euler = (1.09748, -7.21219e-08, 0.694738)
scene.camera = ob_auto_camera
light_auto_sun = bpy.data.lights.new('AutoSun', 'SUN')
light_auto_sun.energy = 3.0
light_auto_sun.angle = 0.0523599
ob_auto_sun = bpy.data.objects.new('AutoSun', light_auto_sun)
scene.collection.objects.link(ob_auto_sun)
ob_auto_sun.rotation_euler = (0.872665, 0.174533, 0.523599)
bpy.context.view_layer.update()
